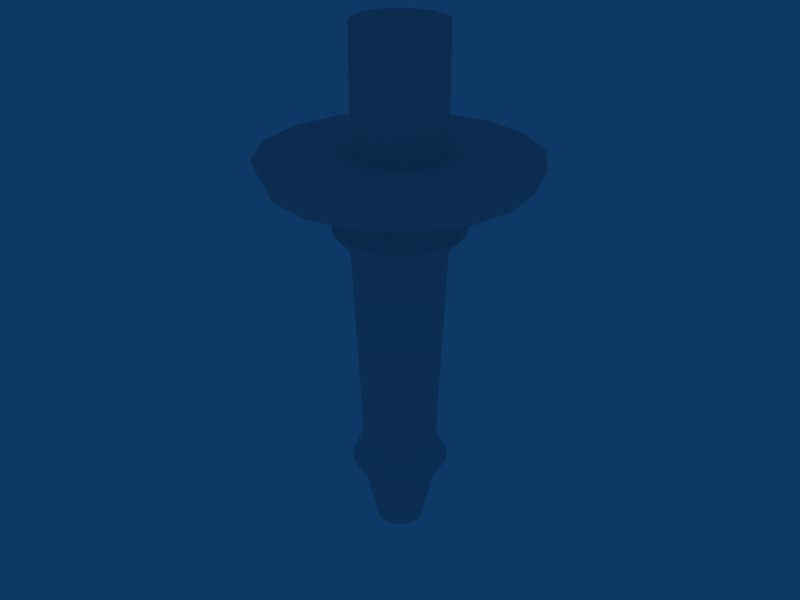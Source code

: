 # Source: torch.blend  (saved by Blender 2.69.0; exported with 4.5.12 LTS)
import bpy
from mathutils import Matrix  # noqa: F401  (used for matrix-valued properties, if any)

bpy.ops.wm.read_factory_settings(use_empty=True)
scene = bpy.context.scene
scene.name = 'Scene'

# ---- collections
col_collection_1 = bpy.data.collections.new('Collection 1'); scene.collection.children.link(col_collection_1)

# ---- materials (node trees are filled in below, after node groups)
mat_material = bpy.data.materials.new('Material')
mat_material.alpha_threshold = 0.0
mat_material.roughness = 0.5
mat_material.line_color = (0.0, 0.0, 0.0, 1.0)

# ---- material node trees

# ---- world
world_world = bpy.data.worlds.new('World'); scene.world = world_world
world_world.color = (0.05656, 0.2208, 0.4)
world_world.use_sun_shadow = False
world_world.sun_shadow_jitter_overblur = 0.0
world_world.cycles.sampling_method = 'MANUAL'
world_world.cycles.sample_map_resolution = 256

# ---- meshes
me_torchmesh = bpy.data.meshes.new('TorchMesh')
me_torchmesh.from_pydata([(-5.887e-10, 0.0191, -2.645), (0.157, 0.0191, -2.528), (0.2355, 0.0191, -2.187), (0.3271, 0.0191, -2.03), (0.2486, 0.0191, -1.847), (0.314, 0.0191, -0.4601), (0.4318, 0.0191, -0.3293), (0.3402, 0.0191, -0.1461), (0.8375, 0.0191, -0.002123), (0.9029, 0.0191, 0.1418), (0.301, 0.0191, 0.168), (0.301, 0.0191, 0.9662), (0.02617, 0.0191, 0.7699), (0.02418, 0.009088, 0.7699), (0.2781, -0.09607, 0.9662), (0.2781, -0.09607, 0.168), (0.8342, -0.3264, 0.1418), (0.7737, -0.3014, -0.002123), (0.3143, -0.1111, -0.1461), (0.3989, -0.1461, -0.3293), (0.2901, -0.1011, -0.4601), (0.2297, -0.07604, -1.847), (0.3022, -0.1061, -2.03), (0.2176, -0.07103, -2.187), (0.1451, -0.04099, -2.528), (3.643e-08, 0.0191, -2.645), (6.782e-08, 0.0191, -2.645), (0.111, -0.09193, -2.528), (0.1665, -0.1474, -2.187), (0.2313, -0.2122, -2.03), (0.1758, -0.1567, -1.847), (0.2221, -0.203, -0.4601), (0.3053, -0.2862, -0.3293), (0.2406, -0.2215, -0.1461), (0.5922, -0.5731, -0.002123), (0.6384, -0.6193, 0.1418), (0.2128, -0.1937, 0.168), (0.2128, -0.1937, 0.9662), (0.01851, 0.0005981, 0.7699), (0.01002, -0.005075, 0.7699), (0.1152, -0.2589, 0.9662), (0.1152, -0.2589, 0.168), (0.3455, -0.8151, 0.1418), (0.3205, -0.7546, -0.002123), (0.1302, -0.2952, -0.1461), (0.1652, -0.3798, -0.3293), (0.1202, -0.271, -0.4601), (0.09514, -0.2106, -1.847), (0.1252, -0.2831, -2.03), (0.09014, -0.1985, -2.187), (0.06009, -0.126, -2.528), (8.879e-08, 0.0191, -2.645), (9.616e-08, 0.0191, -2.645), (-5.262e-09, -0.1379, -2.528), (1.49e-08, -0.2164, -2.187), (2.932e-08, -0.308, -2.03), (1.75e-08, -0.2295, -1.847), (6.716e-08, -0.2949, -0.4601), (6.303e-08, -0.4127, -0.3293), (7.425e-08, -0.3211, -0.1461), (6.637e-08, -0.8184, -0.002123), (4.806e-08, -0.8838, 0.1418), (7.385e-08, -0.2819, 0.168), (1.343e-07, -0.2819, 0.9662), (1.176e-07, -0.007067, 0.7699), (-0.01001, -0.005075, 0.7699), (-0.1152, -0.2589, 0.9662), (-0.1152, -0.2589, 0.168), (-0.3455, -0.8151, 0.1418), (-0.3205, -0.7546, -0.002123), (-0.1302, -0.2952, -0.1461), (-0.1652, -0.3798, -0.3293), (-0.1202, -0.271, -0.4601), (-0.09514, -0.2106, -1.847), (-0.1252, -0.2831, -2.03), (-0.09014, -0.1985, -2.187), (-0.06009, -0.126, -2.528), (8.879e-08, 0.0191, -2.645), (6.782e-08, 0.0191, -2.645), (-0.111, -0.09193, -2.528), (-0.1665, -0.1474, -2.187), (-0.2313, -0.2122, -2.03), (-0.1758, -0.1567, -1.847), (-0.2221, -0.203, -0.4601), (-0.3053, -0.2862, -0.3293), (-0.2406, -0.2215, -0.1461), (-0.5922, -0.5731, -0.002123), (-0.6384, -0.6193, 0.1418), (-0.2128, -0.1937, 0.168), (-0.2128, -0.1937, 0.9662), (-0.01851, 0.0005979, 0.7699), (-0.02418, 0.009088, 0.7699), (-0.2781, -0.09607, 0.9662), (-0.2781, -0.09607, 0.168), (-0.8342, -0.3264, 0.1418), (-0.7737, -0.3014, -0.002123), (-0.3143, -0.1111, -0.1461), (-0.3989, -0.1461, -0.3293), (-0.2901, -0.1011, -0.4601), (-0.2297, -0.07604, -1.847), (-0.3022, -0.1061, -2.03), (-0.2176, -0.07103, -2.187), (-0.1451, -0.04099, -2.528), (3.643e-08, 0.0191, -2.645), (-5.887e-10, 0.0191, -2.645), (-0.157, 0.0191, -2.528), (-0.2355, 0.0191, -2.187), (-0.3271, 0.0191, -2.03), (-0.2486, 0.0191, -1.847), (-0.314, 0.0191, -0.4601), (-0.4318, 0.0191, -0.3293), (-0.3402, 0.0191, -0.1461), (-0.8375, 0.0191, -0.002123), (-0.9029, 0.0191, 0.1418), (-0.301, 0.0191, 0.168), (-0.301, 0.0191, 0.9662), (-0.02617, 0.0191, 0.7699), (-0.02418, 0.02912, 0.7699), (-0.2781, 0.1343, 0.9662), (-0.2781, 0.1343, 0.168), (-0.8342, 0.3646, 0.1418), (-0.7737, 0.3396, -0.002123), (-0.3143, 0.1493, -0.1461), (-0.3989, 0.1844, -0.3293), (-0.2901, 0.1393, -0.4601), (-0.2297, 0.1142, -1.847), (-0.3022, 0.1443, -2.03), (-0.2176, 0.1092, -2.187), (-0.1451, 0.07919, -2.528), (-3.761e-08, 0.0191, -2.645), (-6.9e-08, 0.0191, -2.645), (-0.111, 0.1301, -2.528), (-0.1665, 0.1857, -2.187), (-0.2313, 0.2504, -2.03), (-0.1758, 0.1949, -1.847), (-0.2221, 0.2412, -0.4601), (-0.3053, 0.3244, -0.3293), (-0.2406, 0.2597, -0.1461), (-0.5922, 0.6113, -0.002123), (-0.6384, 0.6575, 0.1418), (-0.2128, 0.2319, 0.168), (-0.2128, 0.2319, 0.9662), (-0.01851, 0.03761, 0.7699), (-0.01002, 0.04328, 0.7699), (-0.1152, 0.2972, 0.9662), (-0.1152, 0.2972, 0.168), (-0.3455, 0.8533, 0.1418), (-0.3205, 0.7928, -0.002123), (-0.1302, 0.3334, -0.1461), (-0.1652, 0.418, -0.3293), (-0.1202, 0.3092, -0.4601), (-0.09514, 0.2488, -1.847), (-0.1252, 0.3213, -2.03), (-0.09014, 0.2367, -2.187), (-0.06009, 0.1642, -2.528), (-8.997e-08, 0.0191, -2.645), (-9.733e-08, 0.0191, -2.645), (5.974e-09, 0.1761, -2.528), (-1.781e-08, 0.2546, -2.187), (-1.382e-08, 0.3462, -2.03), (-3.886e-09, 0.2677, -1.847), (-7.368e-08, 0.3332, -0.4601), (-5.665e-08, 0.4509, -0.3293), (-4.584e-08, 0.3593, -0.1461), (9.867e-09, 0.8566, -0.002123), (-3.412e-08, 0.922, 0.1418), (-6.023e-08, 0.3201, 0.168), (-1.206e-07, 0.3201, 0.9662), (-1.184e-07, 0.04527, 0.7699), (0.01001, 0.04328, 0.7699), (0.1152, 0.2972, 0.9662), (0.1152, 0.2972, 0.168), (0.3455, 0.8533, 0.1418), (0.3205, 0.7928, -0.002123), (0.1302, 0.3334, -0.1461), (0.1652, 0.418, -0.3293), (0.1202, 0.3092, -0.4601), (0.09514, 0.2488, -1.847), (0.1252, 0.3213, -2.03), (0.09014, 0.2367, -2.187), (0.06009, 0.1642, -2.528), (-8.997e-08, 0.0191, -2.645), (-6.9e-08, 0.0191, -2.645), (0.111, 0.1301, -2.528), (0.1665, 0.1857, -2.187), (0.2313, 0.2504, -2.03), (0.1758, 0.1949, -1.847), (0.2221, 0.2412, -0.4601), (0.3053, 0.3244, -0.3293), (0.2406, 0.2597, -0.1461), (0.5922, 0.6113, -0.002123), (0.6384, 0.6575, 0.1418), (0.2128, 0.2319, 0.168), (0.2128, 0.2319, 0.9662), (0.01851, 0.03761, 0.7699), (0.02418, 0.02912, 0.7699), (0.2781, 0.1343, 0.9662), (0.2781, 0.1343, 0.168), (0.8342, 0.3646, 0.1418), (0.7737, 0.3396, -0.002123), (0.3143, 0.1493, -0.1461), (0.3989, 0.1844, -0.3293), (0.2901, 0.1393, -0.4601), (0.2297, 0.1142, -1.847), (0.3022, 0.1443, -2.03), (0.2176, 0.1092, -2.187), (0.1451, 0.07919, -2.528), (-3.761e-08, 0.0191, -2.645), (-5.887e-10, 0.0191, -2.645), (0.157, 0.0191, -2.528), (0.2355, 0.0191, -2.187), (0.3271, 0.0191, -2.03), (0.2486, 0.0191, -1.847), (0.314, 0.0191, -0.4601), (0.4318, 0.0191, -0.3293), (0.3402, 0.0191, -0.1461), (0.8375, 0.0191, -0.002123), (0.9029, 0.0191, 0.1418), (0.301, 0.0191, 0.168), (0.301, 0.0191, 0.9662), (0.02617, 0.0191, 0.7699)], [], [(12, 13, 14, 11), (11, 14, 15, 10), (9, 10, 15, 16), (9, 16, 17, 8), (8, 17, 18, 7), (7, 18, 19, 6), (6, 19, 20, 5), (5, 20, 21, 4), (4, 21, 22, 3), (3, 22, 23, 2), (2, 23, 24, 1), (1, 24, 25, 0), (24, 27, 26, 25), (23, 28, 27, 24), (22, 29, 28, 23), (21, 30, 29, 22), (20, 31, 30, 21), (19, 32, 31, 20), (18, 33, 32, 19), (17, 34, 33, 18), (16, 35, 34, 17), (16, 15, 36, 35), (14, 37, 36, 15), (13, 38, 37, 14), (38, 39, 40, 37), (37, 40, 41, 36), (35, 36, 41, 42), (35, 42, 43, 34), (34, 43, 44, 33), (33, 44, 45, 32), (32, 45, 46, 31), (31, 46, 47, 30), (30, 47, 48, 29), (29, 48, 49, 28), (28, 49, 50, 27), (27, 50, 51, 26), (50, 53, 52, 51), (49, 54, 53, 50), (48, 55, 54, 49), (47, 56, 55, 48), (46, 57, 56, 47), (45, 58, 57, 46), (44, 59, 58, 45), (43, 60, 59, 44), (42, 61, 60, 43), (42, 41, 62, 61), (40, 63, 62, 41), (39, 64, 63, 40), (64, 65, 66, 63), (63, 66, 67, 62), (61, 62, 67, 68), (61, 68, 69, 60), (60, 69, 70, 59), (59, 70, 71, 58), (58, 71, 72, 57), (57, 72, 73, 56), (56, 73, 74, 55), (55, 74, 75, 54), (54, 75, 76, 53), (53, 76, 77, 52), (76, 79, 78, 77), (75, 80, 79, 76), (74, 81, 80, 75), (73, 82, 81, 74), (72, 83, 82, 73), (71, 84, 83, 72), (70, 85, 84, 71), (69, 86, 85, 70), (68, 87, 86, 69), (68, 67, 88, 87), (66, 89, 88, 67), (65, 90, 89, 66), (90, 91, 92, 89), (89, 92, 93, 88), (87, 88, 93, 94), (87, 94, 95, 86), (86, 95, 96, 85), (85, 96, 97, 84), (84, 97, 98, 83), (83, 98, 99, 82), (82, 99, 100, 81), (81, 100, 101, 80), (80, 101, 102, 79), (79, 102, 103, 78), (102, 105, 104, 103), (101, 106, 105, 102), (100, 107, 106, 101), (99, 108, 107, 100), (98, 109, 108, 99), (97, 110, 109, 98), (96, 111, 110, 97), (95, 112, 111, 96), (94, 113, 112, 95), (94, 93, 114, 113), (92, 115, 114, 93), (91, 116, 115, 92), (116, 117, 118, 115), (115, 118, 119, 114), (113, 114, 119, 120), (113, 120, 121, 112), (112, 121, 122, 111), (111, 122, 123, 110), (110, 123, 124, 109), (109, 124, 125, 108), (108, 125, 126, 107), (107, 126, 127, 106), (106, 127, 128, 105), (105, 128, 129, 104), (128, 131, 130, 129), (127, 132, 131, 128), (126, 133, 132, 127), (125, 134, 133, 126), (124, 135, 134, 125), (123, 136, 135, 124), (122, 137, 136, 123), (121, 138, 137, 122), (120, 139, 138, 121), (120, 119, 140, 139), (118, 141, 140, 119), (117, 142, 141, 118), (142, 143, 144, 141), (141, 144, 145, 140), (139, 140, 145, 146), (139, 146, 147, 138), (138, 147, 148, 137), (137, 148, 149, 136), (136, 149, 150, 135), (135, 150, 151, 134), (134, 151, 152, 133), (133, 152, 153, 132), (132, 153, 154, 131), (131, 154, 155, 130), (154, 157, 156, 155), (153, 158, 157, 154), (152, 159, 158, 153), (151, 160, 159, 152), (150, 161, 160, 151), (149, 162, 161, 150), (148, 163, 162, 149), (147, 164, 163, 148), (146, 165, 164, 147), (146, 145, 166, 165), (144, 167, 166, 145), (143, 168, 167, 144), (168, 169, 170, 167), (167, 170, 171, 166), (165, 166, 171, 172), (165, 172, 173, 164), (164, 173, 174, 163), (163, 174, 175, 162), (162, 175, 176, 161), (161, 176, 177, 160), (160, 177, 178, 159), (159, 178, 179, 158), (158, 179, 180, 157), (157, 180, 181, 156), (180, 183, 182, 181), (179, 184, 183, 180), (178, 185, 184, 179), (177, 186, 185, 178), (176, 187, 186, 177), (175, 188, 187, 176), (174, 189, 188, 175), (173, 190, 189, 174), (172, 191, 190, 173), (172, 171, 192, 191), (170, 193, 192, 171), (169, 194, 193, 170), (194, 195, 196, 193), (193, 196, 197, 192), (191, 192, 197, 198), (191, 198, 199, 190), (190, 199, 200, 189), (189, 200, 201, 188), (188, 201, 202, 187), (187, 202, 203, 186), (186, 203, 204, 185), (185, 204, 205, 184), (184, 205, 206, 183), (183, 206, 207, 182), (206, 209, 208, 207), (205, 210, 209, 206), (204, 211, 210, 205), (203, 212, 211, 204), (202, 213, 212, 203), (201, 214, 213, 202), (200, 215, 214, 201), (199, 216, 215, 200), (198, 217, 216, 199), (198, 197, 218, 217), (196, 219, 218, 197), (195, 220, 219, 196)])
me_torchmesh.materials.append(mat_material)
me_torchmesh.use_remesh_preserve_volume = False
me_torchmesh.use_remesh_preserve_attributes = False
me_torchmesh.use_mirror_vertex_groups = False
me_torchmesh.update()

# ---- objects
ob_torch = bpy.data.objects.new('Torch', me_torchmesh)

# ---- transforms, parenting, visibility, modifiers, constraints
ob_torch.location = (0.0, 0.0, 0.0)
ob_torch.lock_rotations_4d = False
ob_torch.empty_display_type = 'ARROWS'
ob_torch.color = (0.0, 0.0, 0.0, 1.0)
ob_torch.lineart.crease_threshold = 0.0

# ---- collection membership
col_collection_1.objects.link(ob_torch)

# ---- scene / render settings (as saved in the file)
scene.frame_start = 1; scene.frame_end = 250; scene.frame_set(1)
scene.render.engine = 'BLENDER_EEVEE_NEXT'
scene.render.image_settings.file_format = 'JPEG'
scene.render.image_settings.color_mode = 'RGB'
scene.render.image_settings.compression = 90
scene.render.resolution_x = 800
scene.render.resolution_y = 600
scene.render.pixel_aspect_x = 100.0
scene.render.pixel_aspect_y = 100.0
scene.render.fps = 25
scene.render.dither_intensity = 0.0
scene.render.use_compositing = False
scene.render.use_sequencer = False
scene.render.bake_margin = 2
scene.render.bake_bias = 0.0
scene.render.use_stamp_time = False
scene.render.use_stamp_date = False
scene.render.use_stamp_frame = False
scene.render.use_stamp_camera = False
scene.render.use_stamp_scene = False
scene.render.use_stamp_filename = False
scene.render.use_stamp_render_time = False
scene.render.stamp_font_size = 0
scene.cycles.use_denoising = False
scene.cycles.samples = 10
scene.cycles.sampling_pattern = 'TABULATED_SOBOL'
scene.cycles.light_sampling_threshold = 0.0
scene.cycles.use_adaptive_sampling = False
scene.cycles.use_light_tree = False
scene.cycles.blur_glossy = 0.0
scene.cycles.volume_bounces = 1
scene.cycles.pixel_filter_type = 'GAUSSIAN'
scene.cycles.sample_clamp_indirect = 0.0
scene.view_settings.view_transform = 'Raw'
bpy.context.view_layer.update()

# ---- added for rendering (the .blend has no active camera): camera
cam_auto = bpy.data.cameras.new('AutoCamera')
cam_auto.lens = 50.0
cam_auto.sensor_width = 36.0
cam_auto.clip_end = 1000.0
ob_auto_camera = bpy.data.objects.new('AutoCamera', cam_auto)
scene.collection.objects.link(ob_auto_camera)
ob_auto_camera.location = (4.09228, -4.89163, 2.43437)
ob_auto_camera.rotation_euler = (1.09748, -7.21219e-08, 0.694738)
scene.camera = ob_auto_camera
bpy.context.view_layer.update()
